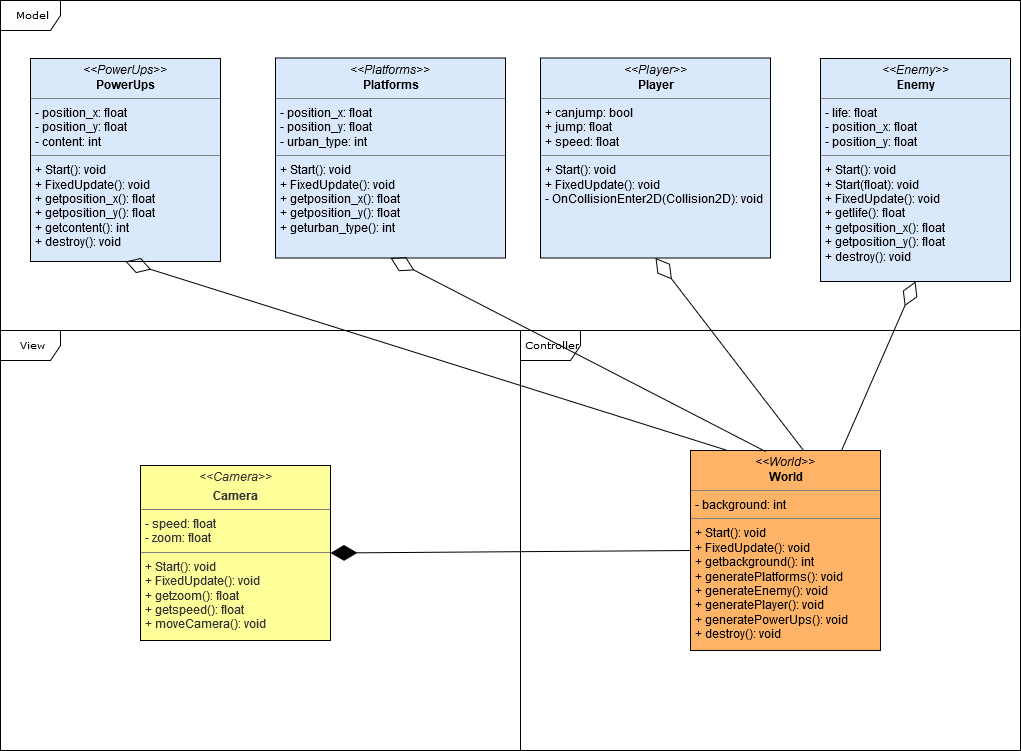

The diagram above was exported from draw.io. Its source (the exported page's mxGraphModel, read from the mxfile embedded in the PNG):
<mxGraphModel dx="2272" dy="1908" grid="1" gridSize="10" guides="1" tooltips="1" connect="1" arrows="1" fold="1" page="1" pageScale="1" pageWidth="850" pageHeight="1100" background="#ffffff" math="0" shadow="0">
  <root>
    <mxCell id="0" />
    <mxCell id="1" parent="0" />
    <mxCell id="17acba5748e5396b-1" value="Model" style="shape=umlFrame;whiteSpace=wrap;html=1;rounded=0;shadow=0;comic=0;labelBackgroundColor=none;strokeWidth=1;fontFamily=Verdana;fontSize=10;align=center;" parent="1" vertex="1">
      <mxGeometry x="-80" y="-30" width="1020" height="330" as="geometry" />
    </mxCell>
    <mxCell id="flYTFr3mpApWbc6yr_6--1" value="View" style="shape=umlFrame;whiteSpace=wrap;html=1;rounded=0;shadow=0;comic=0;labelBackgroundColor=none;strokeWidth=1;fontFamily=Verdana;fontSize=10;align=center;" parent="1" vertex="1">
      <mxGeometry x="-80" y="300" width="520" height="420" as="geometry" />
    </mxCell>
    <mxCell id="flYTFr3mpApWbc6yr_6--2" value="Controller" style="shape=umlFrame;whiteSpace=wrap;html=1;rounded=0;shadow=0;comic=0;labelBackgroundColor=none;strokeWidth=1;fontFamily=Verdana;fontSize=10;align=center;" parent="1" vertex="1">
      <mxGeometry x="440" y="300" width="500" height="420" as="geometry" />
    </mxCell>
    <mxCell id="flYTFr3mpApWbc6yr_6--3" value="&lt;p style=&quot;margin: 0px ; margin-top: 4px ; text-align: center&quot;&gt;&lt;i&gt;&amp;lt;&amp;lt;Player&amp;gt;&amp;gt;&lt;/i&gt;&lt;br&gt;&lt;b&gt;Player&lt;/b&gt;&lt;/p&gt;&lt;hr size=&quot;1&quot;&gt;&lt;p style=&quot;margin: 0px ; margin-left: 4px&quot;&gt;+ canjump: bool&lt;br&gt;+ jump: float&lt;/p&gt;&lt;p style=&quot;margin: 0px ; margin-left: 4px&quot;&gt;+ speed: float&lt;br&gt;&lt;/p&gt;&lt;hr size=&quot;1&quot;&gt;&lt;p style=&quot;margin: 0px ; margin-left: 4px&quot;&gt;+ Start(): void&lt;br&gt;+ FixedUpdate(): void&lt;/p&gt;&lt;p style=&quot;margin: 0px ; margin-left: 4px&quot;&gt;- OnCollisionEnter2D(Collision2D): void&lt;br&gt;&lt;/p&gt;" style="verticalAlign=top;align=left;overflow=fill;fontSize=12;fontFamily=Helvetica;html=1;rounded=0;shadow=0;comic=0;labelBackgroundColor=none;strokeWidth=1;fillColor=#dae8fc;strokeColor=#000000;" parent="1" vertex="1">
      <mxGeometry x="460" y="27.5" width="230" height="200" as="geometry" />
    </mxCell>
    <mxCell id="flYTFr3mpApWbc6yr_6--4" value="&lt;p style=&quot;margin: 0px ; margin-top: 4px ; text-align: center&quot;&gt;&lt;i&gt;&amp;lt;&amp;lt;World&amp;gt;&amp;gt;&lt;/i&gt;&lt;br&gt;&lt;b&gt;World&lt;/b&gt;&lt;/p&gt;&lt;hr size=&quot;1&quot;&gt;&lt;p style=&quot;margin: 0px ; margin-left: 4px&quot;&gt;- background: int&lt;br&gt;&lt;/p&gt;&lt;hr size=&quot;1&quot;&gt;&lt;p style=&quot;margin: 0px ; margin-left: 4px&quot;&gt;+ Start(): void&lt;/p&gt;&lt;p style=&quot;margin: 0px ; margin-left: 4px&quot;&gt;+ FixedUpdate(): void&lt;/p&gt;&lt;p style=&quot;margin: 0px ; margin-left: 4px&quot;&gt;+ getbackground(): int&lt;/p&gt;&lt;p style=&quot;margin: 0px ; margin-left: 4px&quot;&gt;+ generatePlatforms(): void&lt;/p&gt;&lt;p style=&quot;margin: 0px ; margin-left: 4px&quot;&gt;+ generateEnemy(): void&lt;/p&gt;&lt;p style=&quot;margin: 0px ; margin-left: 4px&quot;&gt;+ generatePlayer(): void&lt;/p&gt;&lt;p style=&quot;margin: 0px ; margin-left: 4px&quot;&gt;+ generatePowerUps(): void&lt;br&gt;&lt;/p&gt;&lt;p style=&quot;margin: 0px ; margin-left: 4px&quot;&gt;+ destroy(): void&lt;br&gt;&lt;/p&gt;" style="verticalAlign=top;align=left;overflow=fill;fontSize=12;fontFamily=Helvetica;html=1;rounded=0;shadow=0;comic=0;labelBackgroundColor=none;strokeWidth=1;fillColor=#FFB366;strokeColor=#000000;" parent="1" vertex="1">
      <mxGeometry x="610" y="420" width="190" height="200" as="geometry" />
    </mxCell>
    <mxCell id="flYTFr3mpApWbc6yr_6--5" value="&lt;p style=&quot;margin: 0px ; margin-top: 4px ; text-align: center&quot;&gt;&lt;i&gt;&amp;lt;&amp;lt;Camera&amp;gt;&amp;gt;&lt;/i&gt;&lt;/p&gt;&lt;p style=&quot;margin: 0px ; margin-top: 4px ; text-align: center&quot;&gt;&lt;b&gt;Camera&lt;/b&gt;&lt;br&gt;&lt;b&gt;&lt;/b&gt;&lt;/p&gt;&lt;hr size=&quot;1&quot;&gt;&lt;p style=&quot;margin: 0px ; margin-left: 4px&quot;&gt;- speed: float&lt;br&gt;- zoom: float&lt;/p&gt;&lt;hr size=&quot;1&quot;&gt;&lt;p style=&quot;margin: 0px ; margin-left: 4px&quot;&gt;+ Start(): void&lt;br&gt;+ FixedUpdate(): void&lt;/p&gt;&lt;p style=&quot;margin: 0px ; margin-left: 4px&quot;&gt;+ getzoom(): float&lt;br&gt;+ getspeed(): float&lt;/p&gt;&lt;p style=&quot;margin: 0px ; margin-left: 4px&quot;&gt;+ moveCamera(): void&lt;/p&gt;" style="verticalAlign=top;align=left;overflow=fill;fontSize=12;fontFamily=Helvetica;html=1;rounded=0;shadow=0;comic=0;labelBackgroundColor=none;strokeWidth=1;fillColor=#FFFF99;strokeColor=#000000;fontColor=#333333;" parent="1" vertex="1">
      <mxGeometry x="60" y="435" width="190" height="175" as="geometry" />
    </mxCell>
    <mxCell id="flYTFr3mpApWbc6yr_6--12" value="&lt;p style=&quot;margin: 0px ; margin-top: 4px ; text-align: center&quot;&gt;&lt;i&gt;&amp;lt;&amp;lt;Enemy&amp;gt;&amp;gt;&lt;/i&gt;&lt;br&gt;&lt;b&gt;Enemy&lt;/b&gt;&lt;/p&gt;&lt;hr size=&quot;1&quot;&gt;&lt;p style=&quot;margin: 0px ; margin-left: 4px&quot;&gt;- life: float&lt;br&gt;- position_x: float&lt;/p&gt;&lt;p style=&quot;margin: 0px ; margin-left: 4px&quot;&gt;- position_y: float&lt;/p&gt;&lt;hr size=&quot;1&quot;&gt;&lt;p style=&quot;margin: 0px ; margin-left: 4px&quot;&gt;+ Start(): void&lt;/p&gt;&lt;p style=&quot;margin: 0px ; margin-left: 4px&quot;&gt;+ Start(float): void&lt;/p&gt;&lt;p style=&quot;margin: 0px ; margin-left: 4px&quot;&gt;+ FixedUpdate(): void&lt;/p&gt;&lt;p style=&quot;margin: 0px ; margin-left: 4px&quot;&gt;+ getlife(): float&lt;br&gt;&lt;/p&gt;&lt;p style=&quot;margin: 0px ; margin-left: 4px&quot;&gt;+ getposition_x(): float&lt;/p&gt;&lt;p style=&quot;margin: 0px ; margin-left: 4px&quot;&gt;+ getposition_y(): float&lt;/p&gt;&lt;p style=&quot;margin: 0px ; margin-left: 4px&quot;&gt;+ destroy(): void&lt;br&gt;&lt;/p&gt;&lt;p style=&quot;margin: 0px ; margin-left: 4px&quot;&gt;&lt;br&gt;&lt;/p&gt;&lt;p style=&quot;margin: 0px ; margin-left: 4px&quot;&gt;&lt;br&gt;&lt;/p&gt;" style="verticalAlign=top;align=left;overflow=fill;fontSize=12;fontFamily=Helvetica;html=1;rounded=0;shadow=0;comic=0;labelBackgroundColor=none;strokeWidth=1;fillColor=#dae8fc;strokeColor=#000000;" parent="1" vertex="1">
      <mxGeometry x="740" y="28" width="190" height="223" as="geometry" />
    </mxCell>
    <mxCell id="flYTFr3mpApWbc6yr_6--13" value="&lt;p style=&quot;margin: 0px ; margin-top: 4px ; text-align: center&quot;&gt;&lt;i&gt;&amp;lt;&amp;lt;PowerUps&amp;gt;&amp;gt;&lt;/i&gt;&lt;br&gt;&lt;b&gt;PowerUps&lt;/b&gt;&lt;/p&gt;&lt;hr size=&quot;1&quot;&gt;&lt;p style=&quot;margin: 0px ; margin-left: 4px&quot;&gt;- position_x: float&lt;/p&gt;&lt;p style=&quot;margin: 0px ; margin-left: 4px&quot;&gt;- position_y: float&lt;/p&gt;&lt;p style=&quot;margin: 0px ; margin-left: 4px&quot;&gt;- content: int&lt;/p&gt;&lt;hr size=&quot;1&quot;&gt;&lt;p style=&quot;margin: 0px ; margin-left: 4px&quot;&gt;+ Start(): void&lt;br&gt;+ FixedUpdate(): void&lt;/p&gt;&lt;p style=&quot;margin: 0px ; margin-left: 4px&quot;&gt;+ getposition_x(): float&lt;/p&gt;&lt;p style=&quot;margin: 0px ; margin-left: 4px&quot;&gt;+ getposition_y(): float&lt;/p&gt;&lt;p style=&quot;margin: 0px ; margin-left: 4px&quot;&gt;+ getcontent(): int&lt;/p&gt;&lt;p style=&quot;margin: 0px ; margin-left: 4px&quot;&gt;+ destroy(): void&lt;br&gt;&lt;/p&gt;" style="verticalAlign=top;align=left;overflow=fill;fontSize=12;fontFamily=Helvetica;html=1;rounded=0;shadow=0;comic=0;labelBackgroundColor=none;strokeWidth=1;fillColor=#dae8fc;strokeColor=#000000;" parent="1" vertex="1">
      <mxGeometry x="-50" y="28" width="190" height="203" as="geometry" />
    </mxCell>
    <mxCell id="flYTFr3mpApWbc6yr_6--14" value="&lt;p style=&quot;margin: 0px ; margin-top: 4px ; text-align: center&quot;&gt;&lt;i&gt;&amp;lt;&amp;lt;Platforms&amp;gt;&amp;gt;&lt;/i&gt;&lt;br&gt;&lt;b&gt;Platforms&lt;/b&gt;&lt;/p&gt;&lt;hr size=&quot;1&quot;&gt;&lt;p style=&quot;margin: 0px ; margin-left: 4px&quot;&gt;- position_x: float&lt;br&gt;- position_y: float&lt;/p&gt;&lt;p style=&quot;margin: 0px ; margin-left: 4px&quot;&gt;- urban_type: int&lt;br&gt;&lt;/p&gt;&lt;hr size=&quot;1&quot;&gt;&lt;p style=&quot;margin: 0px ; margin-left: 4px&quot;&gt;+ Start(): void&lt;/p&gt;&lt;p style=&quot;margin: 0px ; margin-left: 4px&quot;&gt;+ FixedUpdate(): void&lt;/p&gt;&lt;p style=&quot;margin: 0px ; margin-left: 4px&quot;&gt;+ getposition_x(): float&lt;/p&gt;&lt;p style=&quot;margin: 0px ; margin-left: 4px&quot;&gt;+ getposition_y(): float&lt;/p&gt;&lt;p style=&quot;margin: 0px ; margin-left: 4px&quot;&gt;+ geturban_type(): int&lt;br&gt;&lt;/p&gt;" style="verticalAlign=top;align=left;overflow=fill;fontSize=12;fontFamily=Helvetica;html=1;rounded=0;shadow=0;comic=0;labelBackgroundColor=none;strokeWidth=1;fillColor=#dae8fc;strokeColor=#000000;" parent="1" vertex="1">
      <mxGeometry x="195" y="27.5" width="230" height="200" as="geometry" />
    </mxCell>
    <mxCell id="flYTFr3mpApWbc6yr_6--16" value="" style="endArrow=diamondThin;endFill=0;endSize=24;html=1;exitX=0.195;exitY=0;exitDx=0;exitDy=0;exitPerimeter=0;entryX=0.5;entryY=1;entryDx=0;entryDy=0;" parent="1" source="flYTFr3mpApWbc6yr_6--4" target="flYTFr3mpApWbc6yr_6--13" edge="1">
      <mxGeometry width="160" relative="1" as="geometry">
        <mxPoint x="610" y="330" as="sourcePoint" />
        <mxPoint x="590.408163265306" y="270" as="targetPoint" />
      </mxGeometry>
    </mxCell>
    <mxCell id="flYTFr3mpApWbc6yr_6--17" value="" style="endArrow=diamondThin;endFill=0;endSize=24;html=1;exitX=0.395;exitY=0.005;exitDx=0;exitDy=0;exitPerimeter=0;entryX=0.5;entryY=1;entryDx=0;entryDy=0;" parent="1" source="flYTFr3mpApWbc6yr_6--4" target="flYTFr3mpApWbc6yr_6--14" edge="1">
      <mxGeometry width="160" relative="1" as="geometry">
        <mxPoint x="818.0500000000002" y="519.5" as="sourcePoint" />
        <mxPoint x="310.0500000000002" y="262.4200000000001" as="targetPoint" />
      </mxGeometry>
    </mxCell>
    <mxCell id="flYTFr3mpApWbc6yr_6--18" value="" style="endArrow=diamondThin;endFill=0;endSize=24;html=1;exitX=0.595;exitY=0;exitDx=0;exitDy=0;exitPerimeter=0;entryX=0.5;entryY=1;entryDx=0;entryDy=0;" parent="1" source="flYTFr3mpApWbc6yr_6--4" target="flYTFr3mpApWbc6yr_6--3" edge="1">
      <mxGeometry width="160" relative="1" as="geometry">
        <mxPoint x="988.0500000000002" y="527" as="sourcePoint" />
        <mxPoint x="480.0500000000002" y="269.9200000000001" as="targetPoint" />
      </mxGeometry>
    </mxCell>
    <mxCell id="flYTFr3mpApWbc6yr_6--19" value="" style="endArrow=diamondThin;endFill=0;endSize=24;html=1;exitX=0.795;exitY=0;exitDx=0;exitDy=0;exitPerimeter=0;entryX=0.5;entryY=1;entryDx=0;entryDy=0;" parent="1" source="flYTFr3mpApWbc6yr_6--4" target="flYTFr3mpApWbc6yr_6--12" edge="1">
      <mxGeometry width="160" relative="1" as="geometry">
        <mxPoint x="1104.0500000000002" y="537" as="sourcePoint" />
        <mxPoint x="596.0500000000002" y="279.9200000000001" as="targetPoint" />
      </mxGeometry>
    </mxCell>
    <mxCell id="flYTFr3mpApWbc6yr_6--20" value="" style="endArrow=diamondThin;endFill=1;endSize=24;html=1;entryX=1;entryY=0.5;entryDx=0;entryDy=0;exitX=0;exitY=0.5;exitDx=0;exitDy=0;" parent="1" source="flYTFr3mpApWbc6yr_6--4" target="flYTFr3mpApWbc6yr_6--5" edge="1">
      <mxGeometry width="160" relative="1" as="geometry">
        <mxPoint x="-290" y="980" as="sourcePoint" />
        <mxPoint x="-130" y="980" as="targetPoint" />
      </mxGeometry>
    </mxCell>
  </root>
</mxGraphModel>